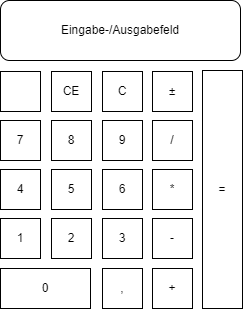

The diagram above was exported from draw.io. Its source (the exported page's mxGraphModel, read from the mxfile embedded in the PNG):
<mxGraphModel dx="1434" dy="844" grid="1" gridSize="10" guides="1" tooltips="1" connect="1" arrows="1" fold="1" page="1" pageScale="1" pageWidth="827" pageHeight="1169" math="0" shadow="0">
  <root>
    <mxCell id="0" />
    <mxCell id="1" parent="0" />
    <mxCell id="Za4JCPPCiUx9HRqBohvR-1" value="7" style="rounded=0;whiteSpace=wrap;html=1;" parent="1" vertex="1">
      <mxGeometry x="240" y="280" width="40" height="40" as="geometry" />
    </mxCell>
    <mxCell id="Za4JCPPCiUx9HRqBohvR-2" value="8" style="rounded=0;whiteSpace=wrap;html=1;" parent="1" vertex="1">
      <mxGeometry x="291" y="280" width="40" height="40" as="geometry" />
    </mxCell>
    <mxCell id="Za4JCPPCiUx9HRqBohvR-3" value="9" style="rounded=0;whiteSpace=wrap;html=1;" parent="1" vertex="1">
      <mxGeometry x="342" y="280" width="40" height="40" as="geometry" />
    </mxCell>
    <mxCell id="Za4JCPPCiUx9HRqBohvR-4" value="4" style="rounded=0;whiteSpace=wrap;html=1;" parent="1" vertex="1">
      <mxGeometry x="240" y="329" width="40" height="40" as="geometry" />
    </mxCell>
    <mxCell id="Za4JCPPCiUx9HRqBohvR-5" value="5" style="rounded=0;whiteSpace=wrap;html=1;" parent="1" vertex="1">
      <mxGeometry x="291" y="329" width="40" height="40" as="geometry" />
    </mxCell>
    <mxCell id="Za4JCPPCiUx9HRqBohvR-6" value="6" style="rounded=0;whiteSpace=wrap;html=1;" parent="1" vertex="1">
      <mxGeometry x="342" y="329" width="40" height="40" as="geometry" />
    </mxCell>
    <mxCell id="Za4JCPPCiUx9HRqBohvR-7" value="1" style="rounded=0;whiteSpace=wrap;html=1;" parent="1" vertex="1">
      <mxGeometry x="240" y="378" width="40" height="40" as="geometry" />
    </mxCell>
    <mxCell id="Za4JCPPCiUx9HRqBohvR-8" value="2" style="rounded=0;whiteSpace=wrap;html=1;" parent="1" vertex="1">
      <mxGeometry x="291" y="378" width="40" height="40" as="geometry" />
    </mxCell>
    <mxCell id="Za4JCPPCiUx9HRqBohvR-9" value="3" style="rounded=0;whiteSpace=wrap;html=1;" parent="1" vertex="1">
      <mxGeometry x="342" y="378" width="40" height="40" as="geometry" />
    </mxCell>
    <mxCell id="Za4JCPPCiUx9HRqBohvR-10" value="0" style="rounded=0;whiteSpace=wrap;html=1;" parent="1" vertex="1">
      <mxGeometry x="240" y="428" width="90" height="40" as="geometry" />
    </mxCell>
    <mxCell id="Za4JCPPCiUx9HRqBohvR-11" value="," style="rounded=0;whiteSpace=wrap;html=1;" parent="1" vertex="1">
      <mxGeometry x="342" y="428" width="40" height="40" as="geometry" />
    </mxCell>
    <mxCell id="Za4JCPPCiUx9HRqBohvR-12" value="" style="rounded=0;whiteSpace=wrap;html=1;" parent="1" vertex="1">
      <mxGeometry x="240" y="231" width="40" height="40" as="geometry" />
    </mxCell>
    <mxCell id="Za4JCPPCiUx9HRqBohvR-13" value="CE" style="rounded=0;whiteSpace=wrap;html=1;" parent="1" vertex="1">
      <mxGeometry x="291" y="231" width="40" height="40" as="geometry" />
    </mxCell>
    <mxCell id="Za4JCPPCiUx9HRqBohvR-14" value="C" style="rounded=0;whiteSpace=wrap;html=1;" parent="1" vertex="1">
      <mxGeometry x="342" y="231" width="40" height="40" as="geometry" />
    </mxCell>
    <mxCell id="Za4JCPPCiUx9HRqBohvR-15" value="/" style="rounded=0;whiteSpace=wrap;html=1;" parent="1" vertex="1">
      <mxGeometry x="392" y="280" width="40" height="40" as="geometry" />
    </mxCell>
    <mxCell id="Za4JCPPCiUx9HRqBohvR-16" value="*" style="rounded=0;whiteSpace=wrap;html=1;" parent="1" vertex="1">
      <mxGeometry x="392" y="329" width="40" height="40" as="geometry" />
    </mxCell>
    <mxCell id="Za4JCPPCiUx9HRqBohvR-17" value="-" style="rounded=0;whiteSpace=wrap;html=1;" parent="1" vertex="1">
      <mxGeometry x="392" y="378" width="40" height="40" as="geometry" />
    </mxCell>
    <mxCell id="Za4JCPPCiUx9HRqBohvR-18" value="+" style="rounded=0;whiteSpace=wrap;html=1;" parent="1" vertex="1">
      <mxGeometry x="392" y="428" width="40" height="40" as="geometry" />
    </mxCell>
    <mxCell id="Za4JCPPCiUx9HRqBohvR-19" value="±" style="rounded=0;whiteSpace=wrap;html=1;" parent="1" vertex="1">
      <mxGeometry x="392" y="231" width="40" height="40" as="geometry" />
    </mxCell>
    <mxCell id="Za4JCPPCiUx9HRqBohvR-21" value="=" style="rounded=0;whiteSpace=wrap;html=1;" parent="1" vertex="1">
      <mxGeometry x="442" y="230" width="40" height="238" as="geometry" />
    </mxCell>
    <mxCell id="Za4JCPPCiUx9HRqBohvR-23" value="" style="shape=flexArrow;endArrow=classic;html=1;rounded=0;endWidth=2.3783693912754327;endSize=1.3485254691689008;width=3.2171581769437;fillColor=#FFFFFF;strokeColor=#FFFFFF;" parent="1" edge="1">
      <mxGeometry width="50" height="50" relative="1" as="geometry">
        <mxPoint x="275" y="250.94" as="sourcePoint" />
        <mxPoint x="245" y="250.82999999999998" as="targetPoint" />
      </mxGeometry>
    </mxCell>
    <mxCell id="Za4JCPPCiUx9HRqBohvR-24" value="Eingabe-/Ausgabefeld" style="rounded=1;whiteSpace=wrap;html=1;" parent="1" vertex="1">
      <mxGeometry x="240" y="160" width="240" height="60" as="geometry" />
    </mxCell>
  </root>
</mxGraphModel>